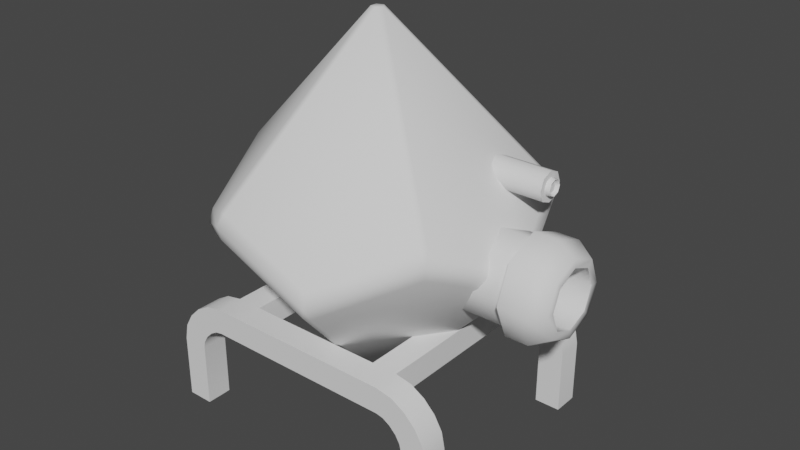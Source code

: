 # Source: Turret.blend  (saved by Blender 3.2.14; exported with 4.5.12 LTS)
import bpy
from mathutils import Matrix  # noqa: F401  (used for matrix-valued properties, if any)

bpy.ops.wm.read_factory_settings(use_empty=True)
scene = bpy.context.scene
scene.name = 'Scene'

# ---- collections
col_collection = bpy.data.collections.new('Collection'); scene.collection.children.link(col_collection)

# ---- node groups
ng_auto_smooth = bpy.data.node_groups.new('Auto Smooth', 'GeometryNodeTree')
_s = ng_auto_smooth.interface.new_socket(name='Geometry', in_out='OUTPUT', socket_type='NodeSocketGeometry')
_s = ng_auto_smooth.interface.new_socket(name='Geometry', in_out='INPUT', socket_type='NodeSocketGeometry')
_s = ng_auto_smooth.interface.new_socket(name='Angle', in_out='INPUT', socket_type='NodeSocketFloat')
_s.subtype = 'ANGLE'
_s.min_value = 0.0
_s.max_value = 3.142
ng_auto_smooth.is_modifier = True
_N = ng_auto_smooth.nodes; _L = ng_auto_smooth.links
n0 = _N.new('NodeGroupOutput'); n0.name = 'Group Output'; n0.location = (480, -100)
n1 = _N.new('NodeGroupInput'); n1.name = 'Group Input'; n1.location = (-420, -300)
n2 = _N.new('NodeGroupInput'); n2.name = 'Group Input.001'; n2.location = (-60, -100)
n3 = _N.new('GeometryNodeSetShadeSmooth'); n3.name = 'Set Shade Smooth'; n3.location = (120, -100)
n3.domain = 'EDGE'
n4 = _N.new('GeometryNodeSetShadeSmooth'); n4.name = 'Set Shade Smooth.001'; n4.location = (300, -100)
n5 = _N.new('GeometryNodeInputMeshEdgeAngle'); n5.name = 'Edge Angle'; n5.location = (-420, -220)
n6 = _N.new('GeometryNodeInputEdgeSmooth'); n6.name = 'Is Edge Smooth'; n6.location = (-60, -160)
n7 = _N.new('GeometryNodeInputShadeSmooth'); n7.name = 'Is Face Smooth'; n7.location = (-240, -340)
n8 = _N.new('FunctionNodeBooleanMath'); n8.name = 'Boolean Math'; n8.location = (-60, -220)
n9 = _N.new('FunctionNodeCompare'); n9.name = 'Compare'; n9.location = (-240, -180)
n9.operation = 'LESS_EQUAL'
_L.new(n5.outputs[0], n9.inputs[0])
_L.new(n4.outputs[0], n0.inputs[0])
_L.new(n1.outputs[1], n9.inputs[1])
_L.new(n9.outputs[0], n8.inputs[0])
_L.new(n7.outputs[0], n8.inputs[1])
_L.new(n2.outputs[0], n3.inputs[0])
_L.new(n6.outputs[0], n3.inputs[1])
_L.new(n3.outputs[0], n4.inputs[0])
_L.new(n8.outputs[0], n3.inputs[2])
n0.is_active_output = True

# ---- world
world_world = bpy.data.worlds.new('World'); scene.world = world_world
world_world.use_nodes = True; world_world.node_tree.nodes.clear()
_N = world_world.node_tree.nodes; _L = world_world.node_tree.links
n0 = _N.new('ShaderNodeOutputWorld'); n0.name = 'World Output'; n0.location = (300, 300)
n1 = _N.new('ShaderNodeBackground'); n1.name = 'Background'; n1.location = (10, 300)
n1.inputs[0].default_value = (0.05088, 0.05088, 0.05088, 1.0)
_L.new(n1.outputs[0], n0.inputs[0])
n0.is_active_output = True
world_world.color = (0.05088, 0.05088, 0.05088)
world_world.use_sun_shadow = False
world_world.sun_shadow_jitter_overblur = 0.0

# ---- meshes
me_plane = bpy.data.meshes.new('Plane')
me_plane.from_pydata([(0.1806, 0.0, 0.2165), (0.2319, 0.0, 0.2165), (0.1806, 0.0, 0.1652), (0.2319, 0.0, 0.1652), (0.1806, 0.2931, -0.01312), (0.2319, 0.2931, -0.01312), (0.1806, 0.2418, -0.01312), (0.2319, 0.2418, -0.01312), (0.1806, 0.2931, 0.1138), (0.2319, 0.2931, 0.1138), (0.1806, 0.2418, 0.1138), (0.2319, 0.2418, 0.1138), (0.1806, 0.2216, 0.2103), (0.1806, 0.2489, 0.1945), (0.1806, 0.2711, 0.1723), (0.1806, 0.2869, 0.145), (0.1806, 0.2032, 0.1624), (0.1806, 0.2176, 0.1539), (0.1806, 0.2305, 0.141), (0.1806, 0.239, 0.1266), (0.2319, 0.2032, 0.1624), (0.2319, 0.2176, 0.1539), (0.2319, 0.2305, 0.141), (0.2319, 0.239, 0.1266), (0.2319, 0.2869, 0.145), (0.2319, 0.2711, 0.1723), (0.2319, 0.2489, 0.1945), (0.2319, 0.2216, 0.2103), (0.2319, 0.1379, 0.2165), (0.2319, 0.1892, 0.2165), (0.2319, 0.1379, 0.1652), (0.2319, 0.1892, 0.1652), (0.1806, 0.1892, 0.2165), (0.1806, 0.1379, 0.2165), (0.1806, 0.1892, 0.1652), (0.1806, 0.1379, 0.1652), (0.0, 0.1892, 0.2165), (0.0, 0.1379, 0.2165), (0.0, 0.1892, 0.1652), (0.0, 0.1379, 0.1652), (-0.1806, 0.0, 0.2165), (-0.2319, 0.0, 0.2165), (-0.1806, 0.0, 0.1652), (-0.2319, 0.0, 0.1652), (-0.1806, 0.2931, -0.01312), (-0.2319, 0.2931, -0.01312), (-0.1806, 0.2418, -0.01312), (-0.2319, 0.2418, -0.01312), (-0.1806, 0.2931, 0.1138), (-0.2319, 0.2931, 0.1138), (-0.1806, 0.2418, 0.1138), (-0.2319, 0.2418, 0.1138), (-0.1806, 0.2216, 0.2103), (-0.1806, 0.2489, 0.1945), (-0.1806, 0.2711, 0.1723), (-0.1806, 0.2869, 0.145), (-0.1806, 0.2032, 0.1624), (-0.1806, 0.2176, 0.1539), (-0.1806, 0.2305, 0.141), (-0.1806, 0.239, 0.1266), (-0.2319, 0.2032, 0.1624), (-0.2319, 0.2176, 0.1539), (-0.2319, 0.2305, 0.141), (-0.2319, 0.239, 0.1266), (-0.2319, 0.2869, 0.145), (-0.2319, 0.2711, 0.1723), (-0.2319, 0.2489, 0.1945), (-0.2319, 0.2216, 0.2103), (-0.2319, 0.1379, 0.2165), (-0.2319, 0.1892, 0.2165), (-0.2319, 0.1379, 0.1652), (-0.2319, 0.1892, 0.1652), (-0.1806, 0.1892, 0.2165), (-0.1806, 0.1379, 0.2165), (-0.1806, 0.1892, 0.1652), (-0.1806, 0.1379, 0.1652), (0.1806, -0.2931, -0.01312), (0.2319, -0.2931, -0.01312), (0.1806, -0.2418, -0.01312), (0.2319, -0.2418, -0.01312), (0.1806, -0.2931, 0.1138), (0.2319, -0.2931, 0.1138), (0.1806, -0.2418, 0.1138), (0.2319, -0.2418, 0.1138), (0.1806, -0.2216, 0.2103), (0.1806, -0.2489, 0.1945), (0.1806, -0.2711, 0.1723), (0.1806, -0.2869, 0.145), (0.1806, -0.2032, 0.1624), (0.1806, -0.2176, 0.1539), (0.1806, -0.2305, 0.141), (0.1806, -0.239, 0.1266), (0.2319, -0.2032, 0.1624), (0.2319, -0.2176, 0.1539), (0.2319, -0.2305, 0.141), (0.2319, -0.239, 0.1266), (0.2319, -0.2869, 0.145), (0.2319, -0.2711, 0.1723), (0.2319, -0.2489, 0.1945), (0.2319, -0.2216, 0.2103), (0.2319, -0.1379, 0.2165), (0.2319, -0.1892, 0.2165), (0.2319, -0.1379, 0.1652), (0.2319, -0.1892, 0.1652), (0.1806, -0.1892, 0.2165), (0.1806, -0.1379, 0.2165), (0.1806, -0.1892, 0.1652), (0.1806, -0.1379, 0.1652), (0.0, -0.1892, 0.2165), (0.0, -0.1379, 0.2165), (0.0, -0.1892, 0.1652), (0.0, -0.1379, 0.1652), (-0.1806, -0.2931, -0.01312), (-0.2319, -0.2931, -0.01312), (-0.1806, -0.2418, -0.01312), (-0.2319, -0.2418, -0.01312), (-0.1806, -0.2931, 0.1138), (-0.2319, -0.2931, 0.1138), (-0.1806, -0.2418, 0.1138), (-0.2319, -0.2418, 0.1138), (-0.1806, -0.2216, 0.2103), (-0.1806, -0.2489, 0.1945), (-0.1806, -0.2711, 0.1723), (-0.1806, -0.2869, 0.145), (-0.1806, -0.2032, 0.1624), (-0.1806, -0.2176, 0.1539), (-0.1806, -0.2305, 0.141), (-0.1806, -0.239, 0.1266), (-0.2319, -0.2032, 0.1624), (-0.2319, -0.2176, 0.1539), (-0.2319, -0.2305, 0.141), (-0.2319, -0.239, 0.1266), (-0.2319, -0.2869, 0.145), (-0.2319, -0.2711, 0.1723), (-0.2319, -0.2489, 0.1945), (-0.2319, -0.2216, 0.2103), (-0.2319, -0.1379, 0.2165), (-0.2319, -0.1892, 0.2165), (-0.2319, -0.1379, 0.1652), (-0.2319, -0.1892, 0.1652), (-0.1806, -0.1892, 0.2165), (-0.1806, -0.1379, 0.2165), (-0.1806, -0.1892, 0.1652), (-0.1806, -0.1379, 0.1652), (0.1785, -0.2474, 0.4145), (0.1834, -0.2542, 0.4433), (0.2898, -0.09523, 0.386), (0.2978, -0.09786, 0.3572), (0.2904, 0.09328, 0.4145), (0.2984, 0.09586, 0.4433), (0.1801, 0.2462, 0.386), (0.1851, 0.253, 0.3572), (0.001025, 0.305, 0.4145), (0.001053, 0.3134, 0.4433), (-0.1785, 0.2474, 0.386), (-0.1834, 0.2542, 0.3572), (-0.2898, 0.09523, 0.4145), (-0.2978, 0.09786, 0.4433), (-0.2904, -0.09328, 0.386), (-0.2984, -0.09586, 0.3572), (-0.1801, -0.2462, 0.4145), (-0.1851, -0.253, 0.4433), (-0.001025, -0.305, 0.386), (-0.001053, -0.3134, 0.3572), (4.186e-08, -0.2072, 0.444), (0.05875, -0.2072, 0.4196), (0.08308, -0.2072, 0.3609), (0.05875, -0.2072, 0.3021), (4.186e-08, -0.2072, 0.2778), (-0.05875, -0.2072, 0.3021), (-0.08308, -0.2072, 0.3609), (-0.05875, -0.2072, 0.4196), (3.671e-08, -0.4079, 0.4185), (0.04076, -0.4079, 0.4016), (0.05765, -0.4079, 0.3609), (0.04076, -0.4079, 0.3201), (3.671e-08, -0.4079, 0.3032), (-0.04076, -0.4079, 0.3201), (-0.05765, -0.4079, 0.3609), (-0.04076, -0.4079, 0.4016), (4.046e-08, -0.3222, 0.4185), (0.04076, -0.3222, 0.4016), (0.05765, -0.3222, 0.3609), (0.04076, -0.3222, 0.3201), (4.046e-08, -0.3222, 0.3032), (-0.04076, -0.3222, 0.3201), (-0.05765, -0.3222, 0.3609), (-0.04076, -0.3222, 0.4016), (3.663e-08, -0.3269, 0.444), (0.05875, -0.3269, 0.4196), (0.08308, -0.3269, 0.3609), (0.05875, -0.3269, 0.3021), (3.663e-08, -0.3269, 0.2778), (-0.05875, -0.3269, 0.3021), (-0.08308, -0.3269, 0.3609), (-0.05875, -0.3269, 0.4196), (3.644e-08, -0.3269, 0.4579), (0.06862, -0.3269, 0.4295), (0.09704, -0.3269, 0.3609), (0.06862, -0.3269, 0.2923), (3.644e-08, -0.3269, 0.2638), (-0.06862, -0.3269, 0.2923), (-0.09704, -0.3269, 0.3609), (-0.06862, -0.3269, 0.4295), (-4.106e-05, -0.01221, 0.7676), (0.0116, -0.003813, 0.7676), (0.007212, 0.009857, 0.7676), (-0.007146, 0.009905, 0.7676), (-0.01163, -0.003735, 0.7676), (0.1821, -0.2402, 0.4657), (0.1705, -0.2485, 0.4657), (0.2847, 0.09891, 0.4657), (0.2891, 0.0854, 0.4657), (-0.006086, 0.3014, 0.4657), (0.008111, 0.3013, 0.4657), (-0.2885, 0.08734, 0.4657), (-0.2841, 0.1008, 0.4657), (-0.1722, -0.2474, 0.4657), (-0.1837, -0.239, 0.4657), (0.01163, 0.003735, 0.03292), (0.007146, -0.009905, 0.03292), (-0.007212, -0.009857, 0.03292), (-0.0116, 0.003813, 0.03292), (4.103e-05, 0.01221, 0.03292), (0.2841, -0.1008, 0.3348), (0.2885, -0.08734, 0.3348), (0.1837, 0.239, 0.3348), (0.1722, 0.2474, 0.3348), (-0.1705, 0.2485, 0.3348), (-0.1821, 0.2402, 0.3348), (-0.2891, -0.0854, 0.3348), (-0.2847, -0.09891, 0.3348), (-0.008111, -0.3013, 0.3348), (0.006086, -0.3014, 0.3348), (3.447e-08, -0.372, 0.4579), (3.623e-08, -0.4079, 0.4344), (0.052, -0.4079, 0.4129), (0.06862, -0.372, 0.4295), (0.07353, -0.4079, 0.3609), (0.09704, -0.372, 0.3609), (0.052, -0.4079, 0.3089), (0.06862, -0.372, 0.2923), (3.623e-08, -0.4079, 0.2874), (3.447e-08, -0.372, 0.2638), (-0.052, -0.4079, 0.3089), (-0.06862, -0.372, 0.2923), (-0.07353, -0.4079, 0.3609), (-0.09704, -0.372, 0.3609), (-0.052, -0.4079, 0.4129), (-0.06862, -0.372, 0.4295), (0.07435, -0.3064, 0.5326), (0.09481, -0.3064, 0.5241), (0.1033, -0.3064, 0.5036), (0.09481, -0.3064, 0.4831), (0.07435, -0.3064, 0.4747), (0.05388, -0.3064, 0.4831), (0.04541, -0.3064, 0.5036), (0.05388, -0.3064, 0.5241), (0.07435, -0.1261, 0.5326), (0.09481, -0.1261, 0.5241), (0.1033, -0.1261, 0.5036), (0.09481, -0.1261, 0.4831), (0.07435, -0.1261, 0.4747), (0.05388, -0.1261, 0.4831), (0.04541, -0.1261, 0.5036), (0.05388, -0.1261, 0.5241), (0.07435, -0.3094, 0.5139), (0.08162, -0.3094, 0.5109), (0.08463, -0.3094, 0.5036), (0.08162, -0.3094, 0.4963), (0.07435, -0.3094, 0.4933), (0.06708, -0.3094, 0.4963), (0.06407, -0.3094, 0.5036), (0.06708, -0.3094, 0.5109), (0.07435, -0.3094, 0.5036), (0.07435, -0.3064, 0.5209), (0.06213, -0.3064, 0.5158), (0.05707, -0.3064, 0.5036), (0.06213, -0.3064, 0.4914), (0.07435, -0.3064, 0.4863), (0.08657, -0.3064, 0.4914), (0.09163, -0.3064, 0.5036), (0.08657, -0.3064, 0.5158), (0.08518, -0.3153, 0.5144), (0.07435, -0.3153, 0.5189), (0.08967, -0.3153, 0.5036), (0.08518, -0.3153, 0.4928), (0.07435, -0.3153, 0.4883), (0.06352, -0.3153, 0.4928), (0.05903, -0.3153, 0.5036), (0.06352, -0.3153, 0.5144), (5.004e-08, -0.3222, 0.3609)], [], [(33, 35, 2, 0), (8, 9, 5, 4), (10, 6, 7, 11), (9, 11, 7, 5), (4, 6, 10, 8), (9, 24, 23, 11), (11, 23, 19, 10), (10, 19, 15, 8), (8, 15, 24, 9), (19, 18, 14, 15), (18, 17, 13, 14), (17, 16, 12, 13), (16, 34, 32, 12), (23, 22, 18, 19), (22, 21, 17, 18), (21, 20, 16, 17), (20, 31, 34, 16), (24, 25, 22, 23), (25, 26, 21, 22), (26, 27, 20, 21), (27, 29, 31, 20), (15, 14, 25, 24), (14, 13, 26, 25), (13, 12, 27, 26), (12, 32, 29, 27), (33, 37, 39, 35), (1, 3, 30, 28), (28, 30, 31, 29), (2, 35, 30, 3), (35, 34, 31, 30), (0, 1, 28, 33), (33, 28, 29, 32), (35, 39, 38, 34), (32, 36, 37, 33), (34, 38, 36, 32), (73, 40, 42, 75), (48, 44, 45, 49), (50, 51, 47, 46), (49, 45, 47, 51), (44, 48, 50, 46), (49, 51, 63, 64), (51, 50, 59, 63), (50, 48, 55, 59), (48, 49, 64, 55), (59, 55, 54, 58), (58, 54, 53, 57), (57, 53, 52, 56), (56, 52, 72, 74), (63, 59, 58, 62), (62, 58, 57, 61), (61, 57, 56, 60), (60, 56, 74, 71), (64, 63, 62, 65), (65, 62, 61, 66), (66, 61, 60, 67), (67, 60, 71, 69), (55, 64, 65, 54), (54, 65, 66, 53), (53, 66, 67, 52), (52, 67, 69, 72), (73, 75, 39, 37), (41, 68, 70, 43), (68, 69, 71, 70), (42, 43, 70, 75), (75, 70, 71, 74), (40, 73, 68, 41), (73, 72, 69, 68), (75, 74, 38, 39), (72, 73, 37, 36), (74, 72, 36, 38), (105, 0, 2, 107), (80, 76, 77, 81), (82, 83, 79, 78), (81, 77, 79, 83), (76, 80, 82, 78), (81, 83, 95, 96), (83, 82, 91, 95), (82, 80, 87, 91), (80, 81, 96, 87), (91, 87, 86, 90), (90, 86, 85, 89), (89, 85, 84, 88), (88, 84, 104, 106), (95, 91, 90, 94), (94, 90, 89, 93), (93, 89, 88, 92), (92, 88, 106, 103), (96, 95, 94, 97), (97, 94, 93, 98), (98, 93, 92, 99), (99, 92, 103, 101), (87, 96, 97, 86), (86, 97, 98, 85), (85, 98, 99, 84), (84, 99, 101, 104), (105, 107, 111, 109), (1, 100, 102, 3), (100, 101, 103, 102), (2, 3, 102, 107), (107, 102, 103, 106), (0, 105, 100, 1), (105, 104, 101, 100), (107, 106, 110, 111), (104, 105, 109, 108), (106, 104, 108, 110), (141, 143, 42, 40), (116, 117, 113, 112), (118, 114, 115, 119), (117, 119, 115, 113), (112, 114, 118, 116), (117, 132, 131, 119), (119, 131, 127, 118), (118, 127, 123, 116), (116, 123, 132, 117), (127, 126, 122, 123), (126, 125, 121, 122), (125, 124, 120, 121), (124, 142, 140, 120), (131, 130, 126, 127), (130, 129, 125, 126), (129, 128, 124, 125), (128, 139, 142, 124), (132, 133, 130, 131), (133, 134, 129, 130), (134, 135, 128, 129), (135, 137, 139, 128), (123, 122, 133, 132), (122, 121, 134, 133), (121, 120, 135, 134), (120, 140, 137, 135), (141, 109, 111, 143), (41, 43, 138, 136), (136, 138, 139, 137), (42, 143, 138, 43), (143, 142, 139, 138), (40, 41, 136, 141), (141, 136, 137, 140), (143, 111, 110, 142), (140, 108, 109, 141), (142, 110, 108, 140), (213, 154, 216, 207), (231, 221, 232, 160), (217, 162, 210, 204), (229, 222, 230, 156), (215, 158, 218, 208), (224, 144, 233, 220), (146, 209, 145, 147), (149, 147, 225, 148), (227, 223, 228, 152), (145, 210, 162, 163), (153, 151, 227, 152), (154, 213, 153, 155), (147, 145, 144, 224), (149, 212, 146, 147), (157, 155, 229, 156), (158, 215, 157, 159), (151, 149, 148, 226), (153, 214, 150, 151), (161, 159, 231, 160), (162, 217, 161, 163), (155, 153, 152, 228), (157, 216, 154, 155), (145, 163, 233, 144), (159, 157, 156, 230), (161, 218, 158, 159), (150, 211, 149, 151), (163, 161, 160, 232), (211, 150, 214, 206), (235, 248, 179, 172), (240, 238, 174, 175), (242, 240, 175, 176), (244, 242, 176, 177), (246, 244, 177, 178), (248, 246, 178, 179), (196, 234, 237, 197), (198, 239, 241, 199), (201, 245, 247, 202), (238, 236, 173, 174), (199, 241, 243, 200), (202, 247, 249, 203), (197, 237, 239, 198), (200, 243, 245, 201), (236, 235, 172, 173), (179, 178, 186, 187), (177, 176, 184, 185), (175, 174, 182, 183), (173, 172, 180, 181), (172, 179, 187, 180), (178, 177, 185, 186), (176, 175, 183, 184), (174, 173, 181, 182), (171, 195, 188, 164), (170, 194, 195, 171), (169, 193, 194, 170), (168, 192, 193, 169), (167, 191, 192, 168), (166, 190, 191, 167), (165, 189, 190, 166), (164, 188, 189, 165), (195, 203, 196, 188), (194, 202, 203, 195), (193, 201, 202, 194), (192, 200, 201, 193), (191, 199, 200, 192), (190, 198, 199, 191), (189, 197, 198, 190), (188, 196, 197, 189), (204, 205, 206, 207, 208), (209, 210, 145), (211, 212, 149), (213, 214, 153), (215, 216, 157), (217, 218, 161), (204, 210, 209, 205), (211, 206, 205, 212), (208, 218, 217, 204), (213, 207, 206, 214), (215, 208, 207, 216), (209, 146, 212, 205), (219, 220, 221, 222, 223), (224, 225, 147), (226, 227, 151), (228, 229, 155), (230, 231, 159), (232, 233, 163), (219, 225, 224, 220), (232, 221, 220, 233), (223, 227, 226, 219), (222, 229, 228, 223), (221, 231, 230, 222), (225, 219, 226, 148), (235, 236, 237, 234), (236, 238, 239, 237), (238, 240, 241, 239), (240, 242, 243, 241), (242, 244, 245, 243), (244, 246, 247, 245), (246, 248, 249, 247), (248, 235, 234, 249), (203, 249, 234, 196), (257, 250, 258, 265), (255, 256, 264, 263), (253, 254, 262, 261), (251, 252, 260, 259), (256, 257, 265, 264), (254, 255, 263, 262), (252, 253, 261, 260), (250, 251, 259, 258), (275, 276, 290, 284), (277, 278, 288, 289), (279, 280, 286, 287), (281, 282, 283, 285), (276, 277, 289, 290), (278, 279, 287, 288), (280, 281, 285, 286), (282, 275, 284, 283), (268, 267, 274, 269), (267, 266, 273, 274), (269, 274, 271, 270), (274, 273, 272, 271), (251, 250, 275, 282), (253, 252, 281, 280), (255, 254, 279, 278), (257, 256, 277, 276), (252, 251, 282, 281), (254, 253, 280, 279), (256, 255, 278, 277), (250, 257, 276, 275), (266, 267, 283, 284), (267, 268, 285, 283), (268, 269, 286, 285), (269, 270, 287, 286), (270, 271, 288, 287), (271, 272, 289, 288), (272, 273, 290, 289), (273, 266, 284, 290), (183, 182, 291), (187, 186, 291), (182, 181, 291), (181, 180, 291), (185, 184, 291), (180, 187, 291), (186, 185, 291), (184, 183, 291)])
me_plane.polygons.foreach_set('use_smooth', [True] * 284)
_k = set([(172, 173), (172, 179), (173, 174), (174, 175), (175, 176), (176, 177), (177, 178), (178, 179), (188, 189), (188, 195), (189, 190), (190, 191), (191, 192), (192, 193), (193, 194), (194, 195), (196, 197), (196, 203), (197, 198), (198, 199), (199, 200), (200, 201), (201, 202), (202, 203), (266, 267), (266, 273), (267, 268), (268, 269), (269, 270), (270, 271), (271, 272), (272, 273)])
me_plane.attributes.new('sharp_edge', 'BOOLEAN', 'EDGE').data.foreach_set('value', [ (min(e.vertices), max(e.vertices)) in _k for e in me_plane.edges])
_uv = me_plane.uv_layers.new(name='UVMap')
_uv.uv.foreach_set('vector', [0.7322, 0.8916, 0.7322, 0.8666, 0.7995, 0.8666, 0.7995, 0.8916, 0.9556, 0.8398, 0.9306, 0.8398, 0.9306, 0.7147, 0.9556, 0.7147, 0.0254, 0.8745, 0.0254, 0.9996, 0.0003651, 0.9996, 0.0003651, 0.8745, 0.3524, 0.4878, 0.3524, 0.5128, 0.2273, 0.5128, 0.2273, 0.4878, 0.7855, 0.4878, 0.8102, 0.492, 0.7891, 0.6154, 0.7645, 0.6112, 0.3524, 0.4878, 0.3676, 0.4908, 0.3587, 0.5142, 0.3524, 0.5128, 0.0003651, 0.8745, 0.0003651, 0.8681, 0.0254, 0.8681, 0.0254, 0.8745, 0.7891, 0.6154, 0.7895, 0.6217, 0.7649, 0.6266, 0.7645, 0.6112, 0.9556, 0.8398, 0.9556, 0.8553, 0.9306, 0.8553, 0.9306, 0.8398, 0.7895, 0.6217, 0.7924, 0.6293, 0.7702, 0.6411, 0.7649, 0.6266, 0.7924, 0.6293, 0.7975, 0.6366, 0.7791, 0.6536, 0.7702, 0.6411, 0.7975, 0.6366, 0.8037, 0.6418, 0.791, 0.6634, 0.7791, 0.6536, 0.8037, 0.6418, 0.8102, 0.6444, 0.806, 0.669, 0.791, 0.6634, 0.0003651, 0.8681, 0.0003651, 0.86, 0.0254, 0.86, 0.0254, 0.8681, 0.0003651, 0.86, 0.0003651, 0.8511, 0.0254, 0.8511, 0.0254, 0.86, 0.0003651, 0.8511, 0.0003651, 0.8429, 0.0254, 0.8429, 0.0254, 0.8511, 0.0003651, 0.8429, 0.0003651, 0.836, 0.0254, 0.836, 0.0254, 0.8429, 0.3676, 0.4908, 0.3809, 0.4985, 0.3657, 0.5183, 0.3587, 0.5142, 0.3809, 0.4985, 0.3918, 0.5093, 0.3719, 0.5246, 0.3657, 0.5183, 0.3918, 0.5093, 0.3995, 0.5227, 0.3761, 0.5316, 0.3719, 0.5246, 0.3995, 0.5227, 0.4025, 0.5384, 0.3775, 0.5384, 0.3761, 0.5316, 0.9556, 0.8553, 0.9556, 0.8707, 0.9306, 0.8707, 0.9306, 0.8553, 0.9556, 0.8707, 0.9556, 0.886, 0.9306, 0.886, 0.9306, 0.8707, 0.9556, 0.886, 0.9556, 0.9014, 0.9306, 0.9014, 0.9306, 0.886, 0.9556, 0.9014, 0.9556, 0.9175, 0.9306, 0.9175, 0.9306, 0.9014, 0.9564, 0.8908, 0.9564, 0.8027, 0.9814, 0.8027, 0.9814, 0.8908, 0.4025, 0.6307, 0.3775, 0.6307, 0.3775, 0.5635, 0.4025, 0.5635, 0.4025, 0.5635, 0.3775, 0.5635, 0.3775, 0.5384, 0.4025, 0.5384, 0.0254, 0.7437, 0.0254, 0.8109, 0.0003651, 0.8109, 0.0003651, 0.7437, 0.0254, 0.8109, 0.0254, 0.836, 0.0003651, 0.836, 0.0003651, 0.8109, 0.6715, 0.5128, 0.6715, 0.4878, 0.7387, 0.4878, 0.7387, 0.5128, 0.7387, 0.5128, 0.7387, 0.4878, 0.7637, 0.4878, 0.7637, 0.5128, 0.0254, 0.8109, 0.1134, 0.8109, 0.1134, 0.836, 0.0254, 0.836, 0.7637, 0.5128, 0.7637, 0.6009, 0.7387, 0.6009, 0.7387, 0.5128, 0.5277, 0.9505, 0.5277, 0.8624, 0.5527, 0.8624, 0.5527, 0.9505, 0.5792, 0.8672, 0.6464, 0.8672, 0.6464, 0.8922, 0.5792, 0.8922, 0.9765, 0.07801, 0.9765, 0.2032, 0.9515, 0.2032, 0.9515, 0.07801, 0.2015, 0.8745, 0.2265, 0.8745, 0.2265, 0.9996, 0.2015, 0.9996, 0.5284, 0.7736, 0.4032, 0.7736, 0.4032, 0.7486, 0.5284, 0.7486, 0.9052, 0.8959, 0.8841, 0.7725, 0.9088, 0.7683, 0.9299, 0.8917, 0.5284, 0.7736, 0.5284, 0.7486, 0.5346, 0.7472, 0.5436, 0.7706, 0.2265, 0.8745, 0.2015, 0.8745, 0.2015, 0.8681, 0.2265, 0.8681, 0.9088, 0.7683, 0.8841, 0.7725, 0.8846, 0.7571, 0.9091, 0.762, 0.9765, 0.07801, 0.9515, 0.07801, 0.9515, 0.06253, 0.9765, 0.06253, 0.9091, 0.762, 0.8846, 0.7571, 0.8899, 0.7426, 0.912, 0.7544, 0.912, 0.7544, 0.8899, 0.7426, 0.8988, 0.7301, 0.9172, 0.7471, 0.9172, 0.7471, 0.8988, 0.7301, 0.9106, 0.7203, 0.9234, 0.7419, 0.9234, 0.7419, 0.9106, 0.7203, 0.9256, 0.7147, 0.9299, 0.7393, 0.2265, 0.8681, 0.2015, 0.8681, 0.2015, 0.86, 0.2265, 0.86, 0.2265, 0.86, 0.2015, 0.86, 0.2015, 0.8511, 0.2265, 0.8511, 0.2265, 0.8511, 0.2015, 0.8511, 0.2015, 0.8429, 0.2265, 0.8429, 0.2265, 0.8429, 0.2015, 0.8429, 0.2015, 0.836, 0.2265, 0.836, 0.5436, 0.7706, 0.5346, 0.7472, 0.5416, 0.7431, 0.5569, 0.7629, 0.5569, 0.7629, 0.5416, 0.7431, 0.5479, 0.7368, 0.5677, 0.7521, 0.5677, 0.7521, 0.5479, 0.7368, 0.5521, 0.7298, 0.5754, 0.7387, 0.5754, 0.7387, 0.5521, 0.7298, 0.5534, 0.723, 0.5785, 0.723, 0.9765, 0.06253, 0.9515, 0.06253, 0.9515, 0.04715, 0.9765, 0.04715, 0.9765, 0.04715, 0.9515, 0.04715, 0.9515, 0.03181, 0.9765, 0.03181, 0.9765, 0.03181, 0.9515, 0.03181, 0.9515, 0.01642, 0.9765, 0.01642, 0.9765, 0.01642, 0.9515, 0.01642, 0.9515, 0.000365, 0.9765, 0.0003651, 0.9564, 0.7147, 0.9814, 0.7147, 0.9814, 0.8027, 0.9564, 0.8027, 0.5785, 0.6307, 0.5785, 0.6979, 0.5534, 0.6979, 0.5534, 0.6307, 0.5785, 0.6979, 0.5785, 0.723, 0.5534, 0.723, 0.5534, 0.6979, 0.2015, 0.7437, 0.2265, 0.7437, 0.2265, 0.8109, 0.2015, 0.8109, 0.2015, 0.8109, 0.2265, 0.8109, 0.2265, 0.836, 0.2015, 0.836, 0.6715, 0.6889, 0.7387, 0.6889, 0.7387, 0.7139, 0.6715, 0.7139, 0.7387, 0.6889, 0.7637, 0.6889, 0.7637, 0.7139, 0.7387, 0.7139, 0.2015, 0.8109, 0.2015, 0.836, 0.1134, 0.836, 0.1134, 0.8109, 0.7637, 0.6889, 0.7387, 0.6889, 0.7387, 0.6009, 0.7637, 0.6009, 0.5277, 0.7744, 0.5527, 0.7744, 0.5527, 0.8624, 0.5277, 0.8624, 0.8667, 0.8916, 0.7995, 0.8916, 0.7995, 0.8666, 0.8667, 0.8666, 0.3931, 0.8615, 0.5182, 0.8615, 0.5182, 0.8865, 0.3931, 0.8865, 0.0254, 0.6129, 0.0003651, 0.6129, 0.000365, 0.4878, 0.0254, 0.4878, 0.3524, 0.7736, 0.2273, 0.7736, 0.2273, 0.7486, 0.3524, 0.7486, 0.8784, 0.669, 0.8574, 0.5456, 0.8821, 0.5414, 0.9031, 0.6648, 0.3524, 0.7736, 0.3524, 0.7486, 0.3587, 0.7472, 0.3676, 0.7706, 0.0003651, 0.6129, 0.0254, 0.6129, 0.0254, 0.6193, 0.0003651, 0.6193, 0.8821, 0.5414, 0.8574, 0.5456, 0.8578, 0.5302, 0.8824, 0.5351, 0.3931, 0.8615, 0.3931, 0.8865, 0.3776, 0.8865, 0.3776, 0.8615, 0.8824, 0.5351, 0.8578, 0.5302, 0.8632, 0.5157, 0.8853, 0.5275, 0.8853, 0.5275, 0.8632, 0.5157, 0.872, 0.5032, 0.8904, 0.5202, 0.8904, 0.5202, 0.872, 0.5032, 0.8839, 0.4934, 0.8966, 0.515, 0.8966, 0.515, 0.8839, 0.4934, 0.8989, 0.4878, 0.9031, 0.5125, 0.0003651, 0.6193, 0.0254, 0.6193, 0.0254, 0.6275, 0.0003651, 0.6275, 0.0003651, 0.6275, 0.0254, 0.6275, 0.0254, 0.6363, 0.0003651, 0.6363, 0.0003651, 0.6363, 0.0254, 0.6363, 0.0254, 0.6445, 0.0003651, 0.6445, 0.0003651, 0.6445, 0.0254, 0.6445, 0.0254, 0.6514, 0.0003651, 0.6514, 0.3676, 0.7706, 0.3587, 0.7472, 0.3657, 0.7431, 0.3809, 0.7629, 0.3809, 0.7629, 0.3657, 0.7431, 0.3719, 0.7368, 0.3918, 0.7521, 0.3918, 0.7521, 0.3719, 0.7368, 0.3761, 0.7298, 0.3995, 0.7387, 0.3995, 0.7387, 0.3761, 0.7298, 0.3775, 0.723, 0.4025, 0.723, 0.3776, 0.8615, 0.3776, 0.8865, 0.3622, 0.8865, 0.3622, 0.8615, 0.3622, 0.8615, 0.3622, 0.8865, 0.3469, 0.8865, 0.3469, 0.8615, 0.3469, 0.8615, 0.3469, 0.8865, 0.3315, 0.8865, 0.3315, 0.8615, 0.3315, 0.8615, 0.3315, 0.8865, 0.3154, 0.8865, 0.3154, 0.8615, 0.5785, 0.9505, 0.5534, 0.9505, 0.5534, 0.8624, 0.5785, 0.8624, 0.4025, 0.6307, 0.4025, 0.6979, 0.3775, 0.6979, 0.3775, 0.6307, 0.4025, 0.6979, 0.4025, 0.723, 0.3775, 0.723, 0.3775, 0.6979, 0.0254, 0.7437, 0.0003651, 0.7437, 0.0003651, 0.6765, 0.0254, 0.6765, 0.0254, 0.6765, 0.0003651, 0.6765, 0.0003651, 0.6514, 0.0254, 0.6514, 0.6715, 0.5128, 0.6042, 0.5128, 0.6042, 0.4878, 0.6715, 0.4878, 0.6042, 0.5128, 0.5792, 0.5128, 0.5792, 0.4878, 0.6042, 0.4878, 0.0254, 0.6765, 0.0254, 0.6514, 0.1134, 0.6514, 0.1134, 0.6765, 0.5792, 0.5128, 0.6042, 0.5128, 0.6042, 0.6009, 0.5792, 0.6009, 0.9515, 0.2039, 0.9765, 0.2039, 0.9765, 0.292, 0.9515, 0.292, 0.7137, 0.8672, 0.7137, 0.8922, 0.6464, 0.8922, 0.6464, 0.8672, 0.9464, 0.5654, 0.9714, 0.5654, 0.9714, 0.6906, 0.9464, 0.6906, 0.2015, 0.6129, 0.2015, 0.4878, 0.2265, 0.4878, 0.2265, 0.6129, 0.5284, 0.4878, 0.5284, 0.5128, 0.4032, 0.5128, 0.4032, 0.4878, 0.832, 0.4878, 0.8567, 0.492, 0.8356, 0.6154, 0.8109, 0.6112, 0.5284, 0.4878, 0.5436, 0.4908, 0.5346, 0.5142, 0.5284, 0.5128, 0.2265, 0.6129, 0.2265, 0.6193, 0.2015, 0.6193, 0.2015, 0.6129, 0.8356, 0.6154, 0.8359, 0.6217, 0.8114, 0.6266, 0.8109, 0.6112, 0.9464, 0.5654, 0.9464, 0.5499, 0.9714, 0.5499, 0.9714, 0.5654, 0.8359, 0.6217, 0.8388, 0.6293, 0.8167, 0.6411, 0.8114, 0.6266, 0.8388, 0.6293, 0.844, 0.6366, 0.8256, 0.6536, 0.8167, 0.6411, 0.844, 0.6366, 0.8502, 0.6418, 0.8374, 0.6634, 0.8256, 0.6536, 0.8502, 0.6418, 0.8567, 0.6444, 0.8524, 0.669, 0.8374, 0.6634, 0.2265, 0.6193, 0.2265, 0.6275, 0.2015, 0.6275, 0.2015, 0.6193, 0.2265, 0.6275, 0.2265, 0.6363, 0.2015, 0.6363, 0.2015, 0.6275, 0.2265, 0.6363, 0.2265, 0.6445, 0.2015, 0.6445, 0.2015, 0.6363, 0.2265, 0.6445, 0.2265, 0.6514, 0.2015, 0.6514, 0.2015, 0.6445, 0.5436, 0.4908, 0.5569, 0.4985, 0.5416, 0.5183, 0.5346, 0.5142, 0.5569, 0.4985, 0.5677, 0.5093, 0.5479, 0.5246, 0.5416, 0.5183, 0.5677, 0.5093, 0.5754, 0.5227, 0.5521, 0.5316, 0.5479, 0.5246, 0.5754, 0.5227, 0.5785, 0.5384, 0.5534, 0.5384, 0.5521, 0.5316, 0.9464, 0.5499, 0.9464, 0.5346, 0.9714, 0.5346, 0.9714, 0.5499, 0.9464, 0.5346, 0.9464, 0.5192, 0.9714, 0.5192, 0.9714, 0.5346, 0.9464, 0.5192, 0.9464, 0.5038, 0.9714, 0.5038, 0.9714, 0.5192, 0.9464, 0.5038, 0.9464, 0.4878, 0.9714, 0.4878, 0.9714, 0.5038, 0.5785, 0.7744, 0.5785, 0.8624, 0.5534, 0.8624, 0.5534, 0.7744, 0.5785, 0.6307, 0.5534, 0.6307, 0.5534, 0.5635, 0.5785, 0.5635, 0.5785, 0.5635, 0.5534, 0.5635, 0.5534, 0.5384, 0.5785, 0.5384, 0.2015, 0.7437, 0.2015, 0.6765, 0.2265, 0.6765, 0.2265, 0.7437, 0.2015, 0.6765, 0.2015, 0.6514, 0.2265, 0.6514, 0.2265, 0.6765, 0.6715, 0.6889, 0.6715, 0.7139, 0.6042, 0.7139, 0.6042, 0.6889, 0.6042, 0.6889, 0.6042, 0.7139, 0.5792, 0.7139, 0.5792, 0.6889, 0.2015, 0.6765, 0.1134, 0.6765, 0.1134, 0.6514, 0.2015, 0.6514, 0.5792, 0.6889, 0.5792, 0.6009, 0.6042, 0.6009, 0.6042, 0.6889, 0.9515, 0.38, 0.9515, 0.292, 0.9765, 0.292, 0.9765, 0.38, 0.07076, 0.3327, 0.01505, 0.2562, 0.05364, 0.1674, 0.2503, 0.2366, 0.5292, 0.1674, 0.7259, 0.2366, 0.5463, 0.3327, 0.4906, 0.2562, 0.3503, 0.05131, 0.4403, 0.08048, 0.4613, 0.175, 0.2615, 0.2346, 0.7357, 0.02312, 0.7307, 0.2316, 0.5838, 0.09047, 0.6394, 0.01384, 0.1083, 0.09047, 0.1639, 0.01384, 0.2602, 0.02312, 0.2552, 0.2316, 0.7651, 0.4433, 0.6751, 0.4726, 0.6026, 0.4085, 0.7292, 0.2428, 0.4624, 0.364, 0.4623, 0.2694, 0.4752, 0.2686, 0.4752, 0.3714, 0.9507, 0.3714, 0.861, 0.4246, 0.8545, 0.4131, 0.9379, 0.364, 0.9368, 0.175, 0.737, 0.2346, 0.8258, 0.05131, 0.9159, 0.08048, 0.4742, 0.1723, 0.4613, 0.175, 0.4403, 0.08048, 0.4513, 0.07057, 0.9268, 0.07057, 0.9497, 0.1723, 0.9368, 0.175, 0.9159, 0.08048, 0.01505, 0.2562, 0.07076, 0.3327, 0.06076, 0.3409, 0.000365, 0.2578, 0.7698, 0.4553, 0.672, 0.487, 0.6751, 0.4726, 0.7651, 0.4433, 0.3855, 0.4246, 0.379, 0.4131, 0.4624, 0.364, 0.4752, 0.3714, 0.6334, 0.000365, 0.7372, 0.01005, 0.7357, 0.02312, 0.6394, 0.01384, 0.1639, 0.01384, 0.1083, 0.09047, 0.09742, 0.08349, 0.1578, 0.000365, 0.9507, 0.2686, 0.9507, 0.3714, 0.9379, 0.364, 0.9378, 0.2694, 0.1182, 0.4182, 0.1271, 0.4085, 0.1995, 0.4726, 0.1965, 0.487, 0.4759, 0.2578, 0.5172, 0.162, 0.5292, 0.1674, 0.4906, 0.2562, 0.4403, 0.08048, 0.3503, 0.05131, 0.3536, 0.03881, 0.4513, 0.07057, 0.8291, 0.03882, 0.9268, 0.07057, 0.9159, 0.08048, 0.8258, 0.05131, 0.04166, 0.162, 0.05364, 0.1674, 0.01505, 0.2562, 0.000365, 0.2578, 0.672, 0.487, 0.5937, 0.4182, 0.6026, 0.4085, 0.6751, 0.4726, 0.573, 0.08349, 0.6334, 0.000365, 0.6394, 0.01384, 0.5838, 0.09047, 0.2617, 0.01005, 0.2602, 0.02312, 0.1639, 0.01384, 0.1578, 0.000365, 0.1995, 0.4726, 0.2895, 0.4433, 0.2942, 0.4553, 0.1965, 0.487, 0.5363, 0.3409, 0.4759, 0.2578, 0.4906, 0.2562, 0.5463, 0.3327, 0.2895, 0.4433, 0.1995, 0.4726, 0.1271, 0.4085, 0.2536, 0.2428, 0.8215, 0.8234, 0.7941, 0.8234, 0.7971, 0.8162, 0.8186, 0.8162, 0.8215, 0.7571, 0.8409, 0.7765, 0.8338, 0.7795, 0.8186, 0.7643, 0.7941, 0.7571, 0.8215, 0.7571, 0.8186, 0.7643, 0.7971, 0.7643, 0.7747, 0.7765, 0.7941, 0.7571, 0.7971, 0.7643, 0.7819, 0.7795, 0.7747, 0.804, 0.7747, 0.7765, 0.7819, 0.7795, 0.7819, 0.801, 0.7941, 0.8234, 0.7747, 0.804, 0.7819, 0.801, 0.7971, 0.8162, 0.8485, 0.8565, 0.8329, 0.8409, 0.8585, 0.8153, 0.8741, 0.8309, 0.8741, 0.7496, 0.8585, 0.7652, 0.8329, 0.7395, 0.8485, 0.724, 0.7322, 0.7721, 0.7542, 0.7721, 0.7542, 0.8084, 0.7322, 0.8084, 0.8409, 0.7765, 0.8409, 0.804, 0.8338, 0.801, 0.8338, 0.7795, 0.8259, 0.7147, 0.8259, 0.7367, 0.7897, 0.7367, 0.7897, 0.7147, 0.7416, 0.8309, 0.7571, 0.8153, 0.7827, 0.8409, 0.7672, 0.8565, 0.8834, 0.8084, 0.8614, 0.8084, 0.8614, 0.7721, 0.8834, 0.7721, 0.7672, 0.724, 0.7827, 0.7395, 0.7571, 0.7652, 0.7416, 0.7496, 0.8409, 0.804, 0.8215, 0.8234, 0.8186, 0.8162, 0.8338, 0.801, 0.9457, 0.5093, 0.9457, 0.5308, 0.9038, 0.5308, 0.9038, 0.5093, 0.9457, 0.5523, 0.9457, 0.5738, 0.9038, 0.5738, 0.9038, 0.5523, 0.9457, 0.5953, 0.9457, 0.6169, 0.9038, 0.6169, 0.9038, 0.5953, 0.9457, 0.6384, 0.9457, 0.6599, 0.9038, 0.6599, 0.9038, 0.6384, 0.9457, 0.4878, 0.9457, 0.5093, 0.9038, 0.5093, 0.9038, 0.4878, 0.9457, 0.5308, 0.9457, 0.5523, 0.9038, 0.5523, 0.9038, 0.5308, 0.9457, 0.5738, 0.9457, 0.5953, 0.9038, 0.5953, 0.9038, 0.5738, 0.9457, 0.6169, 0.9457, 0.6384, 0.9038, 0.6384, 0.9038, 0.6169, 0.6432, 0.7876, 0.5792, 0.759, 0.624, 0.7147, 0.649, 0.7804, 0.6445, 0.7966, 0.5793, 0.8221, 0.5792, 0.759, 0.6432, 0.7876, 0.6523, 0.8016, 0.6243, 0.8662, 0.5793, 0.8221, 0.6445, 0.7966, 0.6619, 0.8009, 0.6866, 0.8665, 0.6243, 0.8662, 0.6523, 0.8016, 0.6677, 0.7939, 0.7315, 0.8225, 0.6866, 0.8665, 0.6619, 0.8009, 0.6661, 0.785, 0.7315, 0.7593, 0.7315, 0.8225, 0.6677, 0.7939, 0.6584, 0.7792, 0.6869, 0.7149, 0.7315, 0.7593, 0.6661, 0.785, 0.649, 0.7804, 0.624, 0.7147, 0.6869, 0.7149, 0.6584, 0.7792, 0.2555, 0.7807, 0.2529, 0.7744, 0.2891, 0.7744, 0.2865, 0.7807, 0.2336, 0.8026, 0.2273, 0.8, 0.2529, 0.7744, 0.2555, 0.7807, 0.2336, 0.8336, 0.2273, 0.8362, 0.2273, 0.8, 0.2336, 0.8026, 0.2555, 0.8555, 0.2529, 0.8618, 0.2273, 0.8362, 0.2336, 0.8336, 0.2865, 0.8555, 0.2891, 0.8618, 0.2529, 0.8618, 0.2555, 0.8555, 0.3084, 0.8336, 0.3147, 0.8362, 0.2891, 0.8618, 0.2865, 0.8555, 0.3084, 0.8026, 0.3147, 0.8, 0.3147, 0.8362, 0.3084, 0.8336, 0.2865, 0.7807, 0.2891, 0.7744, 0.3147, 0.8, 0.3084, 0.8026, 0.2615, 0.2346, 0.2605, 0.2415, 0.2536, 0.2428, 0.2503, 0.2366, 0.2552, 0.2316, 0.4623, 0.2694, 0.4635, 0.2625, 0.4752, 0.2686, 0.2895, 0.4433, 0.2964, 0.4423, 0.2942, 0.4553, 0.07076, 0.3327, 0.07376, 0.3389, 0.06076, 0.3409, 0.1083, 0.09047, 0.1033, 0.09525, 0.09742, 0.08349, 0.3503, 0.05131, 0.3442, 0.04803, 0.3536, 0.03881, 0.2615, 0.2346, 0.4635, 0.2625, 0.4623, 0.2694, 0.2605, 0.2415, 0.2895, 0.4433, 0.2536, 0.2428, 0.2605, 0.2415, 0.2964, 0.4423, 0.2552, 0.2316, 0.3442, 0.04803, 0.3503, 0.05131, 0.2615, 0.2346, 0.07076, 0.3327, 0.2503, 0.2366, 0.2536, 0.2428, 0.07376, 0.3389, 0.1083, 0.09047, 0.2552, 0.2316, 0.2503, 0.2366, 0.1033, 0.09525, 0.4623, 0.2694, 0.4624, 0.364, 0.379, 0.4131, 0.2605, 0.2415, 0.736, 0.2415, 0.7292, 0.2428, 0.7259, 0.2366, 0.7307, 0.2316, 0.737, 0.2346, 0.7651, 0.4433, 0.7719, 0.4423, 0.7698, 0.4553, 0.9378, 0.2694, 0.9391, 0.2626, 0.9507, 0.2686, 0.8258, 0.05131, 0.8197, 0.04803, 0.8291, 0.03882, 0.5838, 0.09047, 0.5788, 0.09525, 0.573, 0.08349, 0.5463, 0.3327, 0.5493, 0.3389, 0.5363, 0.3409, 0.736, 0.2415, 0.7719, 0.4423, 0.7651, 0.4433, 0.7292, 0.2428, 0.5463, 0.3327, 0.7259, 0.2366, 0.7292, 0.2428, 0.5493, 0.3389, 0.737, 0.2346, 0.9391, 0.2626, 0.9378, 0.2694, 0.736, 0.2415, 0.7307, 0.2316, 0.8197, 0.04803, 0.8258, 0.05131, 0.737, 0.2346, 0.7259, 0.2366, 0.5788, 0.09525, 0.5838, 0.09047, 0.7307, 0.2316, 0.8545, 0.4131, 0.736, 0.2415, 0.9378, 0.2694, 0.9379, 0.364, 0.8215, 0.8234, 0.8409, 0.804, 0.8585, 0.8153, 0.8329, 0.8409, 0.8409, 0.804, 0.8409, 0.7765, 0.8614, 0.7721, 0.8614, 0.8084, 0.8409, 0.7765, 0.8215, 0.7571, 0.8329, 0.7395, 0.8585, 0.7652, 0.8215, 0.7571, 0.7941, 0.7571, 0.7897, 0.7367, 0.8259, 0.7367, 0.7941, 0.7571, 0.7747, 0.7765, 0.7571, 0.7652, 0.7827, 0.7395, 0.7747, 0.7765, 0.7747, 0.804, 0.7542, 0.8084, 0.7542, 0.7721, 0.7747, 0.804, 0.7941, 0.8234, 0.7827, 0.8409, 0.7571, 0.8153, 0.7941, 0.8234, 0.8215, 0.8234, 0.8259, 0.8438, 0.7897, 0.8438, 0.7897, 0.8658, 0.7897, 0.8438, 0.8259, 0.8438, 0.8259, 0.8658, 0.3154, 0.8284, 0.3154, 0.8176, 0.4033, 0.8176, 0.4033, 0.8284, 0.3154, 0.85, 0.3154, 0.8392, 0.4033, 0.8392, 0.4033, 0.85, 0.3154, 0.7852, 0.3154, 0.7744, 0.4033, 0.7744, 0.4033, 0.7852, 0.3154, 0.8068, 0.3154, 0.796, 0.4033, 0.796, 0.4033, 0.8068, 0.3154, 0.8392, 0.3154, 0.8284, 0.4033, 0.8284, 0.4033, 0.8392, 0.3154, 0.8608, 0.3154, 0.85, 0.4033, 0.85, 0.4033, 0.8608, 0.3154, 0.796, 0.3154, 0.7852, 0.4033, 0.7852, 0.4033, 0.796, 0.3154, 0.8176, 0.3154, 0.8068, 0.4033, 0.8068, 0.4033, 0.8176, 0.511, 0.7744, 0.5175, 0.7744, 0.5171, 0.7788, 0.5114, 0.7788, 0.5269, 0.7838, 0.5269, 0.7903, 0.5225, 0.7899, 0.5225, 0.7842, 0.5175, 0.7998, 0.511, 0.7998, 0.5114, 0.7953, 0.5171, 0.7953, 0.5015, 0.7903, 0.5015, 0.7838, 0.506, 0.7842, 0.506, 0.7899, 0.5209, 0.7758, 0.5255, 0.7804, 0.5221, 0.7832, 0.5181, 0.7792, 0.5255, 0.7938, 0.5209, 0.7983, 0.5181, 0.7949, 0.5221, 0.7909, 0.5075, 0.7983, 0.503, 0.7938, 0.5064, 0.7909, 0.5104, 0.7949, 0.503, 0.7804, 0.5075, 0.7758, 0.5104, 0.7792, 0.5064, 0.7832, 0.5096, 0.789, 0.5096, 0.7851, 0.5142, 0.7871, 0.5123, 0.7917, 0.5096, 0.7851, 0.5123, 0.7824, 0.5162, 0.7824, 0.5142, 0.7871, 0.5123, 0.7917, 0.5142, 0.7871, 0.5189, 0.789, 0.5162, 0.7917, 0.5142, 0.7871, 0.5162, 0.7824, 0.5189, 0.7851, 0.5189, 0.789, 0.7721, 0.6958, 0.7645, 0.6882, 0.7697, 0.686, 0.7743, 0.6906, 0.7905, 0.6882, 0.7829, 0.6958, 0.7807, 0.6906, 0.7853, 0.686, 0.7829, 0.6698, 0.7905, 0.6774, 0.7853, 0.6796, 0.7807, 0.675, 0.7645, 0.6774, 0.7721, 0.6698, 0.7743, 0.675, 0.7697, 0.6796, 0.7829, 0.6958, 0.7721, 0.6958, 0.7743, 0.6906, 0.7807, 0.6906, 0.7905, 0.6774, 0.7905, 0.6882, 0.7853, 0.686, 0.7853, 0.6796, 0.7721, 0.6698, 0.7829, 0.6698, 0.7807, 0.675, 0.7743, 0.675, 0.7645, 0.6882, 0.7645, 0.6774, 0.7697, 0.6796, 0.7697, 0.686, 0.5123, 0.7824, 0.5096, 0.7851, 0.5064, 0.7832, 0.5104, 0.7792, 0.5096, 0.7851, 0.5096, 0.789, 0.506, 0.7899, 0.506, 0.7842, 0.5096, 0.789, 0.5123, 0.7917, 0.5104, 0.7949, 0.5064, 0.7909, 0.5123, 0.7917, 0.5162, 0.7917, 0.5171, 0.7953, 0.5114, 0.7953, 0.5162, 0.7917, 0.5189, 0.789, 0.5221, 0.7909, 0.5181, 0.7949, 0.5189, 0.789, 0.5189, 0.7851, 0.5225, 0.7842, 0.5225, 0.7899, 0.5189, 0.7851, 0.5162, 0.7824, 0.5181, 0.7792, 0.5221, 0.7832, 0.5162, 0.7824, 0.5123, 0.7824, 0.5114, 0.7788, 0.5171, 0.7788, 0.456, 0.8111, 0.4408, 0.8263, 0.43, 0.8003, 0.4041, 0.7896, 0.4193, 0.7744, 0.43, 0.8003, 0.4408, 0.8263, 0.4193, 0.8263, 0.43, 0.8003, 0.4193, 0.8263, 0.4041, 0.8111, 0.43, 0.8003, 0.4408, 0.7744, 0.456, 0.7896, 0.43, 0.8003, 0.4041, 0.8111, 0.4041, 0.7896, 0.43, 0.8003, 0.4193, 0.7744, 0.4408, 0.7744, 0.43, 0.8003, 0.456, 0.7896, 0.456, 0.8111, 0.43, 0.8003])
me_plane.update()

# ---- objects
ob_plane = bpy.data.objects.new('Plane', me_plane)

# ---- transforms, parenting, visibility, modifiers, constraints
ob_plane.location = (0.0, 0.0, 0.0)
ob_plane.rotation_euler = (0.0, -0.0, 1.571)
_m = ob_plane.modifiers.new('Auto Smooth', 'NODES')
_m.node_group = ng_auto_smooth
_gi = [s.identifier for s in ng_auto_smooth.interface.items_tree if s.item_type == 'SOCKET' and s.in_out == 'INPUT']
_m[_gi[1]] = 1.047  # Angle

# ---- collection membership
col_collection.objects.link(ob_plane)

# ---- scene / render settings (as saved in the file)
scene.frame_start = 1; scene.frame_end = 250; scene.frame_set(0)
scene.render.engine = 'BLENDER_EEVEE_NEXT'
scene.cycles.sampling_pattern = 'TABULATED_SOBOL'
scene.cycles.use_light_tree = False
scene.view_settings.view_transform = 'Filmic'
bpy.context.view_layer.update()

# ---- added for rendering (the .blend has no active camera and no usable light): camera, sun
cam_auto = bpy.data.cameras.new('AutoCamera')
cam_auto.lens = 50.0
cam_auto.sensor_width = 36.0
cam_auto.clip_end = 1000.0
ob_auto_camera = bpy.data.objects.new('AutoCamera', cam_auto)
scene.collection.objects.link(ob_auto_camera)
ob_auto_camera.location = (1.17514, -1.35349, 1.27956)
ob_auto_camera.rotation_euler = (1.09748, -7.21219e-08, 0.694738)
scene.camera = ob_auto_camera
light_auto_sun = bpy.data.lights.new('AutoSun', 'SUN')
light_auto_sun.energy = 3.0
light_auto_sun.angle = 0.0523599
ob_auto_sun = bpy.data.objects.new('AutoSun', light_auto_sun)
scene.collection.objects.link(ob_auto_sun)
ob_auto_sun.rotation_euler = (0.872665, 0.174533, 0.523599)
bpy.context.view_layer.update()
